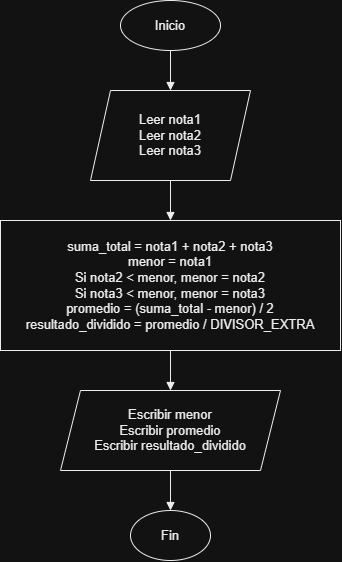

The diagram above was exported from draw.io. Its source (the exported page's mxGraphModel, read from the mxfile embedded in the PNG):
<mxGraphModel dx="1350" dy="603" grid="1" gridSize="10" guides="1" tooltips="1" connect="1" arrows="1" fold="1" page="1" pageScale="1" pageWidth="850" pageHeight="1200" math="0" shadow="0">
  <root>
    <mxCell id="0" />
    <mxCell id="1" parent="0" />
    <mxCell id="2" parent="1" style="ellipse;whiteSpace=wrap;html=1;aspect=fixed;fontSize=13;fontFamily=Arial;align=center;verticalAlign=middle;fillColor=#FFFFFF;fontColor=#000000;strokeColor=#000000;" value="Inicio" vertex="1">
      <mxGeometry height="50" width="100" x="210" y="30" as="geometry" />
    </mxCell>
    <mxCell id="3" parent="1" style="shape=parallelogram;perimeter=parallelogramPerimeter;whiteSpace=wrap;html=1;fixedSize=1;fontSize=13;fontFamily=Arial;align=center;verticalAlign=middle;fillColor=#FFFFFF;fontColor=#000000;strokeColor=#000000;" value="Leer nota1&#10;Leer nota2&#10;Leer nota3" vertex="1">
      <mxGeometry height="90" width="160" x="180" y="120" as="geometry" />
    </mxCell>
    <mxCell id="4" parent="1" style="rounded=0;whiteSpace=wrap;html=1;fontSize=13;fontFamily=Arial;align=center;verticalAlign=middle;fillColor=#FFFFFF;fontColor=#000000;strokeColor=#000000;" value="suma_total = nota1 + nota2 + nota3&#10;menor = nota1&#10;Si nota2 &lt; menor, menor = nota2&#10;Si nota3 &lt; menor, menor = nota3&#10;promedio = (suma_total - menor) / 2&#10;resultado_dividido = promedio / DIVISOR_EXTRA" vertex="1">
      <mxGeometry height="130" width="340" x="90" y="250" as="geometry" />
    </mxCell>
    <mxCell id="5" parent="1" style="shape=parallelogram;perimeter=parallelogramPerimeter;whiteSpace=wrap;html=1;fixedSize=1;fontSize=13;fontFamily=Arial;align=center;verticalAlign=middle;fillColor=#FFFFFF;fontColor=#000000;strokeColor=#000000;" value="Escribir menor&#10;Escribir promedio&#10;Escribir resultado_dividido" vertex="1">
      <mxGeometry height="80" width="220" x="150" y="420" as="geometry" />
    </mxCell>
    <mxCell id="6" parent="1" style="ellipse;whiteSpace=wrap;html=1;aspect=fixed;fontSize=13;fontFamily=Arial;align=center;verticalAlign=middle;fillColor=#FFFFFF;fontColor=#000000;strokeColor=#000000;" value="Fin" vertex="1">
      <mxGeometry height="50" width="80" x="220" y="540" as="geometry" />
    </mxCell>
    <mxCell id="1000" edge="1" parent="1" source="2" style="endArrow=block;html=1;rounded=0;orthogonalLoop=1;jettySize=auto;orthogonal=1;strokeColor=#000000;fontColor=#000000;fontSize=12;" target="3" value="">
      <mxGeometry relative="1" as="geometry" />
    </mxCell>
    <mxCell id="1001" edge="1" parent="1" source="3" style="endArrow=block;html=1;rounded=0;orthogonalLoop=1;jettySize=auto;orthogonal=1;strokeColor=#000000;fontColor=#000000;fontSize=12;" target="4" value="">
      <mxGeometry relative="1" as="geometry" />
    </mxCell>
    <mxCell id="1002" edge="1" parent="1" source="4" style="endArrow=block;html=1;rounded=0;orthogonalLoop=1;jettySize=auto;orthogonal=1;strokeColor=#000000;fontColor=#000000;fontSize=12;" target="5" value="">
      <mxGeometry relative="1" as="geometry" />
    </mxCell>
    <mxCell id="1003" edge="1" parent="1" source="5" style="endArrow=block;html=1;rounded=0;orthogonalLoop=1;jettySize=auto;orthogonal=1;strokeColor=#000000;fontColor=#000000;fontSize=12;" target="6" value="">
      <mxGeometry relative="1" as="geometry" />
    </mxCell>
  </root>
</mxGraphModel>